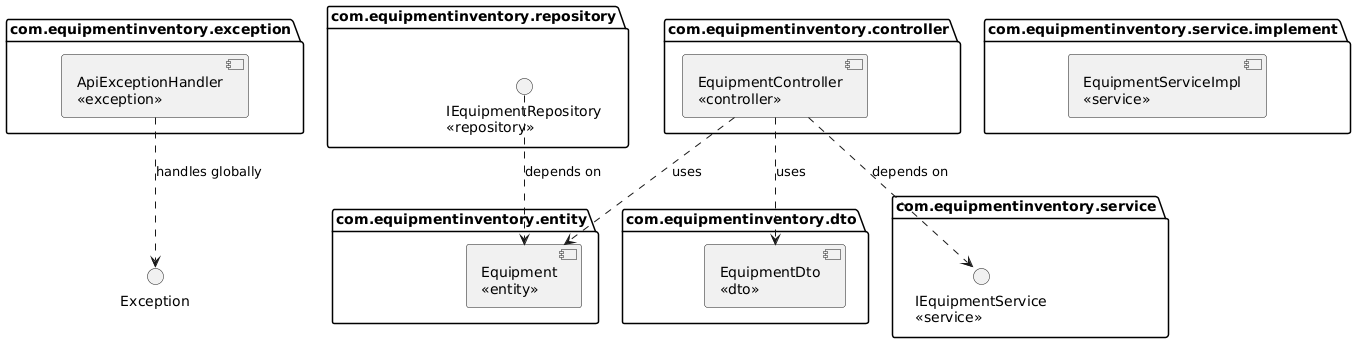

The diagram above was rendered by PlantUML. Its source (embedded in the PNG):
@startuml
' Definición de componentes con estereotipos y atributos visibles (solo nombres y roles para claridad)

package com.equipmentinventory.entity {
  component "Equipment\n«entity»" as Equipment
}

package com.equipmentinventory.dto {
  component "EquipmentDto\n«dto»" as EquipmentDto
}

package com.equipmentinventory.repository {
  interface "IEquipmentRepository\n«repository»" as IEquipmentRepository
}

package com.equipmentinventory.service {
  interface "IEquipmentService\n«service»" as IEquipmentService
}

package com.equipmentinventory.service.implement {
  component "EquipmentServiceImpl\n«service»" as EquipmentServiceImpl
}

package com.equipmentinventory.controller {
  component "EquipmentController\n«controller»" as EquipmentController
}

package com.equipmentinventory.exception {
  component "ApiExceptionHandler\n«exception»" as ApiExceptionHandler
}

' Relaciones

EquipmentController ..> IEquipmentService : depends on
EquipmentController ..> EquipmentDto : uses
EquipmentController ..> Equipment : uses
IEquipmentRepository ..> Equipment : depends on
ApiExceptionHandler ..> Exception : handles globally
@enduml